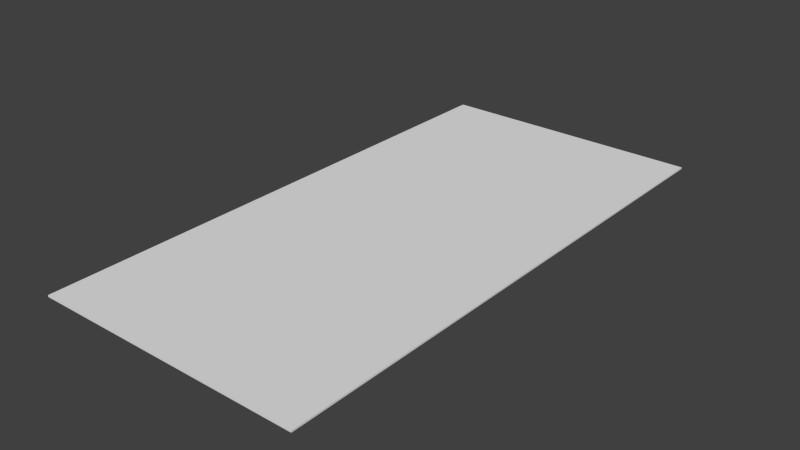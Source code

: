 # Source: grass.blend  (saved by Blender 2.71.0; exported with 4.5.12 LTS)
import bpy
from mathutils import Matrix  # noqa: F401  (used for matrix-valued properties, if any)

bpy.ops.wm.read_factory_settings(use_empty=True)
scene = bpy.context.scene
scene.name = 'Scene'

# ---- collections
col_collection_1 = bpy.data.collections.new('Collection 1'); scene.collection.children.link(col_collection_1)

# ---- materials (node trees are filled in below, after node groups)
mat_material_001 = bpy.data.materials.new('Material.001')
mat_material_001.alpha_threshold = 0.0
mat_material_001.use_transparent_shadow = False
mat_material_001.roughness = 0.5
mat_material_001.line_color = (0.0, 0.0, 0.0, 1.0)

# ---- material node trees

# ---- world
world_world = bpy.data.worlds.new('World'); scene.world = world_world
world_world.color = (0.05088, 0.05088, 0.05088)
world_world.use_sun_shadow = False
world_world.sun_shadow_jitter_overblur = 0.0
world_world.cycles.sampling_method = 'MANUAL'
world_world.cycles.sample_map_resolution = 256

# ---- meshes
me_cube_007 = bpy.data.meshes.new('Cube.007')
me_cube_007.from_pydata([(-1.0, -1.0, -1.0), (-1.0, 1.0, -1.0), (1.0, 1.0, -1.0), (1.0, -1.0, -1.0), (-1.0, -1.0, 1.0), (-1.0, 1.0, 1.0), (1.0, 1.0, 1.0), (1.0, -1.0, 1.0)], [], [(4, 5, 1, 0), (5, 6, 2, 1), (6, 7, 3, 2), (7, 4, 0, 3), (0, 1, 2, 3), (7, 6, 5, 4)])
me_cube_007.materials.append(mat_material_001)
me_cube_007.use_remesh_preserve_volume = False
me_cube_007.use_remesh_preserve_attributes = False
me_cube_007.use_mirror_vertex_groups = False
me_cube_007.update()

# ---- objects
ob_dlight = bpy.data.objects.new('DLight', None)
ob_enemy = bpy.data.objects.new('enemy', None)
ob_car = bpy.data.objects.new('car', None)
ob_cube = bpy.data.objects.new('Cube', me_cube_007)

# ---- transforms, parenting, visibility, modifiers, constraints
ob_dlight.location = (0.0, 0.0, 0.0)
ob_dlight.empty_image_offset = (0.0, 0.0)
ob_dlight.lineart.crease_threshold = 0.0
ob_enemy.location = (-6.952, -10.99, 2.722)
ob_enemy.empty_image_offset = (0.0, 0.0)
ob_enemy.lineart.crease_threshold = 0.0
ob_car.location = (-13.39, 0.0, 2.834)
ob_car.empty_image_offset = (0.0, 0.0)
ob_car.lineart.crease_threshold = 0.0
ob_cube.location = (0.0, 0.0, -1.0)
ob_cube.scale = (41.86, -84.64, 0.258)
ob_cube.lineart.crease_threshold = 0.0

# ---- collection membership
col_collection_1.objects.link(ob_dlight)
col_collection_1.objects.link(ob_enemy)
col_collection_1.objects.link(ob_car)
col_collection_1.objects.link(ob_cube)

# ---- scene / render settings (as saved in the file)
scene.frame_start = 1; scene.frame_end = 250; scene.frame_set(1)
scene.render.engine = 'BLENDER_EEVEE_NEXT'
scene.render.resolution_percentage = 50
scene.render.dither_intensity = 0.0
scene.cycles.use_denoising = False
scene.cycles.samples = 10
scene.cycles.sampling_pattern = 'TABULATED_SOBOL'
scene.cycles.light_sampling_threshold = 0.0
scene.cycles.use_adaptive_sampling = False
scene.cycles.use_light_tree = False
scene.cycles.blur_glossy = 0.0
scene.cycles.volume_bounces = 1
scene.cycles.pixel_filter_type = 'GAUSSIAN'
scene.cycles.sample_clamp_indirect = 0.0
scene.view_settings.view_transform = 'Standard'
bpy.context.view_layer.update()

# ---- added for rendering (the .blend has no active camera and no usable light): camera, sun
cam_auto = bpy.data.cameras.new('AutoCamera')
cam_auto.lens = 50.0
cam_auto.sensor_width = 36.0
cam_auto.clip_end = 3066.48
ob_auto_camera = bpy.data.objects.new('AutoCamera', cam_auto)
scene.collection.objects.link(ob_auto_camera)
ob_auto_camera.location = (174.729, -209.675, 138.783)
ob_auto_camera.rotation_euler = (1.09748, -7.21219e-08, 0.694738)
scene.camera = ob_auto_camera
light_auto_sun = bpy.data.lights.new('AutoSun', 'SUN')
light_auto_sun.energy = 3.0
light_auto_sun.angle = 0.0523599
ob_auto_sun = bpy.data.objects.new('AutoSun', light_auto_sun)
scene.collection.objects.link(ob_auto_sun)
ob_auto_sun.rotation_euler = (0.872665, 0.174533, 0.523599)
bpy.context.view_layer.update()
